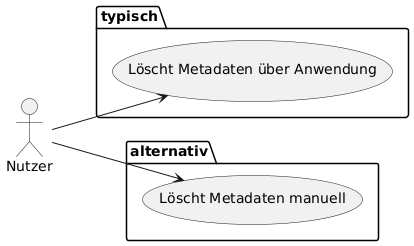

The diagram above was rendered by PlantUML. Its source (embedded in the PNG):
@startuml
left to right direction

actor Nutzer as u

package typisch {
u --> (Löscht Metadaten über Anwendung)
}

package alternativ {
u --> (Löscht Metadaten manuell)
}

@enduml